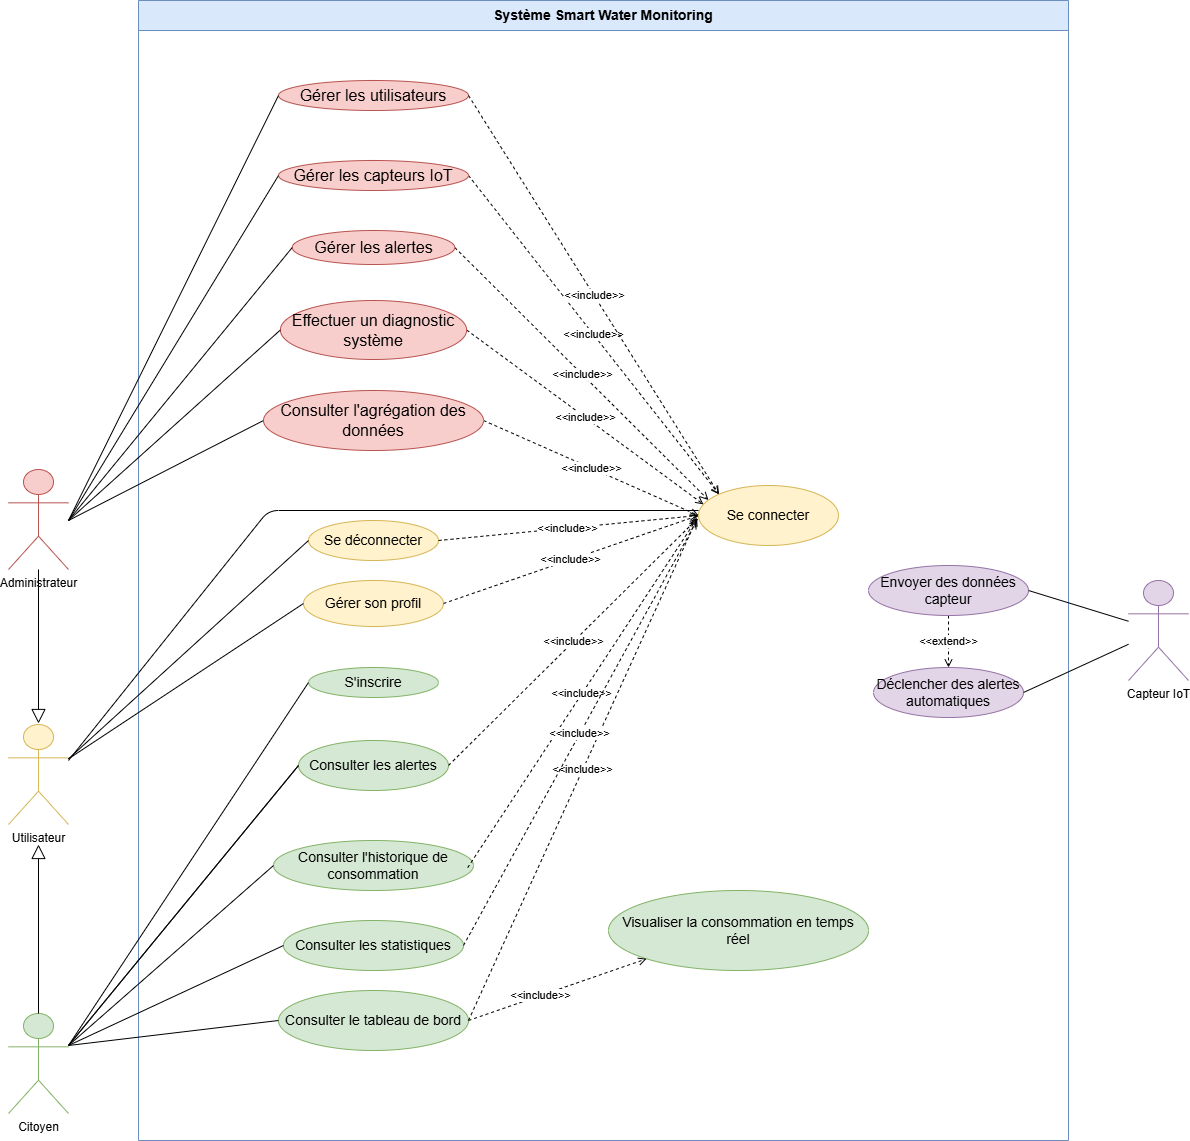

The diagram above was exported from draw.io. Its source (the exported page's mxGraphModel, read from the mxfile embedded in the PNG):
<mxGraphModel dx="1716" dy="1526" grid="1" gridSize="10" guides="1" tooltips="1" connect="1" arrows="1" fold="1" page="0" pageScale="1" pageWidth="1920" pageHeight="1200" math="0" shadow="0">
  <root>
    <mxCell id="0" />
    <mxCell id="1" parent="0" />
    <mxCell id="system" value="Système Smart Water Monitoring" style="swimlane;whiteSpace=wrap;html=1;startSize=30;fillColor=#dae8fc;strokeColor=#6c8ebf;fontSize=14;fontStyle=1" parent="1" vertex="1">
      <mxGeometry x="350" y="-390" width="930" height="1140" as="geometry" />
    </mxCell>
    <mxCell id="uc1" value="Se connecter" style="ellipse;whiteSpace=wrap;html=1;fillColor=#fff2cc;strokeColor=#d6b656;fontSize=14;" parent="system" vertex="1">
      <mxGeometry x="560" y="485" width="140" height="60" as="geometry" />
    </mxCell>
    <mxCell id="uc2" value="S'inscrire" style="ellipse;whiteSpace=wrap;html=1;fillColor=#d5e8d4;strokeColor=#82b366;fontSize=14;" parent="system" vertex="1">
      <mxGeometry x="170" y="667" width="130" height="30" as="geometry" />
    </mxCell>
    <mxCell id="uc3" value="Se déconnecter" style="ellipse;whiteSpace=wrap;html=1;fillColor=#fff2cc;strokeColor=#d6b656;fontSize=14;" parent="system" vertex="1">
      <mxGeometry x="170" y="520" width="130" height="40" as="geometry" />
    </mxCell>
    <mxCell id="uc4" value="Consulter le tableau de bord" style="ellipse;whiteSpace=wrap;html=1;fillColor=#d5e8d4;strokeColor=#82b366;fontSize=14;" parent="system" vertex="1">
      <mxGeometry x="140" y="990" width="190" height="60" as="geometry" />
    </mxCell>
    <mxCell id="uc5" value="Visualiser la consommation en temps réel" style="ellipse;whiteSpace=wrap;html=1;fillColor=#d5e8d4;strokeColor=#82b366;fontSize=14;" parent="system" vertex="1">
      <mxGeometry x="470" y="890" width="260" height="80" as="geometry" />
    </mxCell>
    <mxCell id="uc6" value="Consulter l'historique de consommation" style="ellipse;whiteSpace=wrap;html=1;fillColor=#d5e8d4;strokeColor=#82b366;fontSize=14;" parent="system" vertex="1">
      <mxGeometry x="135.01" y="840" width="200" height="50" as="geometry" />
    </mxCell>
    <mxCell id="uc7" value="Consulter les statistiques" style="ellipse;whiteSpace=wrap;html=1;fillColor=#d5e8d4;strokeColor=#82b366;fontSize=14;" parent="system" vertex="1">
      <mxGeometry x="145" y="920" width="180" height="50" as="geometry" />
    </mxCell>
    <mxCell id="uc9" value="Gérer son profil" style="ellipse;whiteSpace=wrap;html=1;fillColor=#fff2cc;strokeColor=#d6b656;fontSize=14;" parent="system" vertex="1">
      <mxGeometry x="165" y="580" width="140" height="46" as="geometry" />
    </mxCell>
    <mxCell id="uc10" value="Gérer les utilisateurs" style="ellipse;whiteSpace=wrap;html=1;fillColor=#f8cecc;strokeColor=#b85450;fontSize=16;" parent="system" vertex="1">
      <mxGeometry x="140" y="80" width="190" height="30" as="geometry" />
    </mxCell>
    <mxCell id="rel22" value="&amp;lt;&amp;lt;extend&amp;gt;&amp;gt;" style="endArrow=open;dashed=1;html=1;exitX=0.5;exitY=1;exitDx=0;exitDy=0;startArrow=none;startFill=0;endFill=0;entryX=0.5;entryY=0;entryDx=0;entryDy=0;" parent="system" source="uc16" target="uc17" edge="1">
      <mxGeometry width="50" height="50" relative="1" as="geometry">
        <mxPoint x="290" y="647" as="sourcePoint" />
        <mxPoint x="830" y="667" as="targetPoint" />
      </mxGeometry>
    </mxCell>
    <mxCell id="uc16" value="Envoyer des données capteur" style="ellipse;whiteSpace=wrap;html=1;fillColor=#e1d5e7;strokeColor=#9673a6;fontSize=14;" parent="system" vertex="1">
      <mxGeometry x="730" y="565" width="160" height="50" as="geometry" />
    </mxCell>
    <mxCell id="uc17" value="Déclencher des alertes automatiques" style="ellipse;whiteSpace=wrap;html=1;fillColor=#e1d5e7;strokeColor=#9673a6;fontSize=14;" parent="system" vertex="1">
      <mxGeometry x="735" y="667" width="150" height="50" as="geometry" />
    </mxCell>
    <mxCell id="rel34" value="&amp;lt;&amp;lt;include&amp;gt;&amp;gt;" style="endArrow=open;dashed=1;html=1;entryX=0;entryY=0.5;entryDx=0;entryDy=0;startArrow=none;startFill=0;endFill=0;exitX=1;exitY=0.5;exitDx=0;exitDy=0;" parent="system" source="uc14" target="uc1" edge="1">
      <mxGeometry width="50" height="50" relative="1" as="geometry">
        <mxPoint x="929.8199999999999" y="530" as="sourcePoint" />
        <mxPoint x="710.0042235085373" y="380.0759054386957" as="targetPoint" />
      </mxGeometry>
    </mxCell>
    <mxCell id="rel33" value="&amp;lt;&amp;lt;include&amp;gt;&amp;gt;" style="endArrow=open;dashed=1;html=1;exitX=1;exitY=0.5;exitDx=0;exitDy=0;entryX=0;entryY=0.3;entryDx=0;entryDy=0;startArrow=none;startFill=0;endFill=0;" parent="system" source="uc13" target="uc1" edge="1">
      <mxGeometry width="50" height="50" relative="1" as="geometry">
        <mxPoint x="519.8199999999999" y="535" as="sourcePoint" />
        <mxPoint x="710.0042235085373" y="380.0759054386957" as="targetPoint" />
      </mxGeometry>
    </mxCell>
    <mxCell id="rel32" value="&amp;lt;&amp;lt;include&amp;gt;&amp;gt;" style="endArrow=open;dashed=1;html=1;exitX=1;exitY=0.5;exitDx=0;exitDy=0;startArrow=none;startFill=0;endFill=0;entryX=0;entryY=0.2;entryDx=0;entryDy=0;" parent="system" source="uc12" target="uc1" edge="1">
      <mxGeometry width="50" height="50" relative="1" as="geometry">
        <mxPoint x="519.8199999999999" y="535" as="sourcePoint" />
        <mxPoint x="700" y="515" as="targetPoint" />
      </mxGeometry>
    </mxCell>
    <mxCell id="rel31" value="&amp;lt;&amp;lt;include&amp;gt;&amp;gt;" style="endArrow=open;dashed=1;html=1;exitX=1;exitY=0.5;exitDx=0;exitDy=0;startArrow=none;startFill=0;endFill=0;entryX=0;entryY=0;entryDx=0;entryDy=0;" parent="system" source="uc11" target="uc1" edge="1">
      <mxGeometry width="50" height="50" relative="1" as="geometry">
        <mxPoint x="519.8199999999999" y="535" as="sourcePoint" />
        <mxPoint x="700" y="505" as="targetPoint" />
      </mxGeometry>
    </mxCell>
    <mxCell id="uc11" value="Gérer les capteurs IoT" style="ellipse;whiteSpace=wrap;html=1;fillColor=#f8cecc;strokeColor=#b85450;fontSize=16;" parent="system" vertex="1">
      <mxGeometry x="140" y="160" width="190" height="30" as="geometry" />
    </mxCell>
    <mxCell id="uc12" value="Gérer les alertes" style="ellipse;whiteSpace=wrap;html=1;fillColor=#f8cecc;strokeColor=#b85450;fontSize=16;" parent="system" vertex="1">
      <mxGeometry x="153.75" y="230" width="162.5" height="34" as="geometry" />
    </mxCell>
    <mxCell id="uc13" value="Effectuer un diagnostic système" style="ellipse;whiteSpace=wrap;html=1;fillColor=#f8cecc;strokeColor=#b85450;fontSize=16;" parent="system" vertex="1">
      <mxGeometry x="141.88" y="300" width="186.25" height="59" as="geometry" />
    </mxCell>
    <mxCell id="uc14" value="Consulter l'agrégation des données" style="ellipse;whiteSpace=wrap;html=1;fillColor=#f8cecc;strokeColor=#b85450;fontSize=16;" parent="system" vertex="1">
      <mxGeometry x="125.01" y="390" width="220" height="60" as="geometry" />
    </mxCell>
    <mxCell id="9" value="&amp;lt;&amp;lt;include&amp;gt;&amp;gt;" style="endArrow=open;dashed=1;html=1;entryX=0;entryY=0.5;entryDx=0;entryDy=0;startArrow=none;startFill=0;endFill=0;exitX=1;exitY=0.5;exitDx=0;exitDy=0;" parent="system" source="uc3" target="uc1" edge="1">
      <mxGeometry width="50" height="50" relative="1" as="geometry">
        <mxPoint x="445" y="349" as="sourcePoint" />
        <mxPoint x="255" y="433" as="targetPoint" />
      </mxGeometry>
    </mxCell>
    <mxCell id="uc8" value="Consulter les alertes" style="ellipse;whiteSpace=wrap;html=1;fillColor=#d5e8d4;strokeColor=#82b366;fontSize=14;" parent="system" vertex="1">
      <mxGeometry x="160" y="740" width="150" height="50" as="geometry" />
    </mxCell>
    <mxCell id="rel28" value="&amp;lt;&amp;lt;include&amp;gt;&amp;gt;" style="endArrow=open;dashed=1;html=1;exitX=1;exitY=0.5;exitDx=0;exitDy=0;entryX=-0.004;entryY=0.544;entryDx=0;entryDy=0;startArrow=none;startFill=0;endFill=0;entryPerimeter=0;" parent="system" source="uc8" target="uc1" edge="1">
      <mxGeometry width="50" height="50" relative="1" as="geometry">
        <mxPoint x="400" y="555" as="sourcePoint" />
        <mxPoint x="450" y="505" as="targetPoint" />
      </mxGeometry>
    </mxCell>
    <mxCell id="rel24" value="&amp;lt;&amp;lt;include&amp;gt;&amp;gt;" style="endArrow=open;dashed=1;html=1;exitX=1;exitY=0.5;exitDx=0;exitDy=0;startArrow=none;startFill=0;endFill=0;entryX=-0.009;entryY=0.544;entryDx=0;entryDy=0;entryPerimeter=0;" parent="system" source="uc4" target="uc1" edge="1">
      <mxGeometry width="50" height="50" relative="1" as="geometry">
        <mxPoint x="400" y="555" as="sourcePoint" />
        <mxPoint x="580" y="545" as="targetPoint" />
      </mxGeometry>
    </mxCell>
    <mxCell id="11" value="&amp;lt;&amp;lt;include&amp;gt;&amp;gt;" style="endArrow=open;dashed=1;html=1;entryX=0;entryY=0.5;entryDx=0;entryDy=0;startArrow=none;startFill=0;endFill=0;exitX=1;exitY=0.5;exitDx=0;exitDy=0;" parent="system" source="uc9" target="uc1" edge="1">
      <mxGeometry width="50" height="50" relative="1" as="geometry">
        <mxPoint x="420" y="325" as="sourcePoint" />
        <mxPoint x="570" y="525" as="targetPoint" />
      </mxGeometry>
    </mxCell>
    <mxCell id="rel20" value="&amp;lt;&amp;lt;include&amp;gt;&amp;gt;" style="endArrow=open;dashed=1;html=1;startArrow=none;startFill=0;endFill=0;exitX=1;exitY=0.5;exitDx=0;exitDy=0;entryX=0;entryY=1;entryDx=0;entryDy=0;" parent="system" source="uc4" target="uc5" edge="1">
      <mxGeometry x="-0.2" width="50" height="50" relative="1" as="geometry">
        <mxPoint x="168" y="501" as="sourcePoint" />
        <mxPoint x="170" y="465" as="targetPoint" />
        <mxPoint as="offset" />
      </mxGeometry>
    </mxCell>
    <mxCell id="actor-utilisateur" value="Utilisateur" style="shape=umlActor;verticalLabelPosition=bottom;verticalAlign=top;html=1;outlineConnect=0;fillColor=#fff2cc;strokeColor=#d6b656;" parent="1" vertex="1">
      <mxGeometry x="220" y="334" width="60" height="100" as="geometry" />
    </mxCell>
    <mxCell id="actor-citoyen" value="Citoyen" style="shape=umlActor;verticalLabelPosition=bottom;verticalAlign=top;html=1;outlineConnect=0;fillColor=#d5e8d4;strokeColor=#82b366;" parent="1" vertex="1">
      <mxGeometry x="220" y="623" width="60" height="100" as="geometry" />
    </mxCell>
    <mxCell id="actor-iot" value="Capteur IoT" style="shape=umlActor;verticalLabelPosition=bottom;verticalAlign=top;html=1;outlineConnect=0;fillColor=#e1d5e7;strokeColor=#9673a6;" parent="1" vertex="1">
      <mxGeometry x="1340" y="190" width="60" height="100" as="geometry" />
    </mxCell>
    <mxCell id="rel-util2" value="" style="endArrow=none;html=1;entryX=0;entryY=0.5;entryDx=0;entryDy=0;exitX=1;exitY=0.3333333333333333;exitDx=0;exitDy=0;exitPerimeter=0;" parent="1" target="uc3" edge="1">
      <mxGeometry width="50" height="50" relative="1" as="geometry">
        <mxPoint x="280" y="368.3333333333335" as="sourcePoint" />
        <mxPoint x="650" y="585" as="targetPoint" />
      </mxGeometry>
    </mxCell>
    <mxCell id="rel-util3" value="" style="endArrow=none;html=1;entryX=0;entryY=0.5;entryDx=0;entryDy=0;exitX=1;exitY=0.3333333333333333;exitDx=0;exitDy=0;exitPerimeter=0;" parent="1" target="uc9" edge="1">
      <mxGeometry width="50" height="50" relative="1" as="geometry">
        <mxPoint x="280" y="368.3333333333335" as="sourcePoint" />
        <mxPoint x="650" y="585" as="targetPoint" />
      </mxGeometry>
    </mxCell>
    <mxCell id="rel2" value="" style="endArrow=none;html=1;exitX=1;exitY=0.3;exitDx=0;exitDy=0;exitPerimeter=0;entryX=0;entryY=0.5;entryDx=0;entryDy=0;" parent="1" target="uc2" edge="1">
      <mxGeometry width="50" height="50" relative="1" as="geometry">
        <mxPoint x="280" y="655" as="sourcePoint" />
        <mxPoint x="650" y="585" as="targetPoint" />
      </mxGeometry>
    </mxCell>
    <mxCell id="rel4" value="" style="endArrow=none;html=1;exitX=1;exitY=0.3;exitDx=0;exitDy=0;exitPerimeter=0;entryX=0;entryY=0.5;entryDx=0;entryDy=0;" parent="1" target="uc4" edge="1">
      <mxGeometry width="50" height="50" relative="1" as="geometry">
        <mxPoint x="280" y="655" as="sourcePoint" />
        <mxPoint x="650" y="585" as="targetPoint" />
      </mxGeometry>
    </mxCell>
    <mxCell id="rel6" value="" style="endArrow=none;html=1;exitX=1;exitY=0.3;exitDx=0;exitDy=0;exitPerimeter=0;entryX=0;entryY=0.5;entryDx=0;entryDy=0;" parent="1" target="uc6" edge="1">
      <mxGeometry width="50" height="50" relative="1" as="geometry">
        <mxPoint x="280" y="655" as="sourcePoint" />
        <mxPoint x="650" y="585" as="targetPoint" />
      </mxGeometry>
    </mxCell>
    <mxCell id="rel7" value="" style="endArrow=none;html=1;exitX=1;exitY=0.3;exitDx=0;exitDy=0;exitPerimeter=0;entryX=0;entryY=0.5;entryDx=0;entryDy=0;" parent="1" target="uc7" edge="1">
      <mxGeometry width="50" height="50" relative="1" as="geometry">
        <mxPoint x="280" y="655" as="sourcePoint" />
        <mxPoint x="650" y="585" as="targetPoint" />
      </mxGeometry>
    </mxCell>
    <mxCell id="rel8" value="" style="endArrow=none;html=1;exitX=1;exitY=0.3;exitDx=0;exitDy=0;exitPerimeter=0;entryX=0;entryY=0.5;entryDx=0;entryDy=0;" parent="1" target="uc8" edge="1">
      <mxGeometry width="50" height="50" relative="1" as="geometry">
        <mxPoint x="280" y="655" as="sourcePoint" />
        <mxPoint x="650" y="585" as="targetPoint" />
      </mxGeometry>
    </mxCell>
    <mxCell id="rel18" value="" style="endArrow=none;html=1;entryX=1;entryY=0.5;entryDx=0;entryDy=0;" parent="1" source="actor-iot" target="uc16" edge="1">
      <mxGeometry width="50" height="50" relative="1" as="geometry">
        <mxPoint x="520" y="737" as="sourcePoint" />
        <mxPoint x="570" y="687" as="targetPoint" />
      </mxGeometry>
    </mxCell>
    <mxCell id="rel19" value="" style="endArrow=none;html=1;entryX=1;entryY=0.5;entryDx=0;entryDy=0;" parent="1" target="uc17" edge="1" source="actor-iot">
      <mxGeometry width="50" height="50" relative="1" as="geometry">
        <mxPoint x="1400" y="717" as="sourcePoint" />
        <mxPoint x="570" y="687" as="targetPoint" />
      </mxGeometry>
    </mxCell>
    <mxCell id="rel26" value="&amp;lt;&amp;lt;include&amp;gt;&amp;gt;" style="endArrow=open;dashed=1;html=1;exitX=0.971;exitY=0.542;exitDx=0;exitDy=0;entryX=-0.012;entryY=0.555;entryDx=0;entryDy=0;startArrow=none;startFill=0;endFill=0;exitPerimeter=0;entryPerimeter=0;" parent="1" source="uc6" target="uc1" edge="1">
      <mxGeometry width="50" height="50" relative="1" as="geometry">
        <mxPoint x="600" y="635" as="sourcePoint" />
        <mxPoint x="650" y="585" as="targetPoint" />
      </mxGeometry>
    </mxCell>
    <mxCell id="rel27" value="&amp;lt;&amp;lt;include&amp;gt;&amp;gt;" style="endArrow=open;dashed=1;html=1;exitX=1;exitY=0.5;exitDx=0;exitDy=0;entryX=-0.012;entryY=0.584;entryDx=0;entryDy=0;startArrow=none;startFill=0;endFill=0;entryPerimeter=0;" parent="1" source="uc7" target="uc1" edge="1">
      <mxGeometry width="50" height="50" relative="1" as="geometry">
        <mxPoint x="600" y="635" as="sourcePoint" />
        <mxPoint x="650" y="585" as="targetPoint" />
      </mxGeometry>
    </mxCell>
    <mxCell id="rel30" value="&amp;lt;&amp;lt;include&amp;gt;&amp;gt;" style="endArrow=open;dashed=1;html=1;exitX=1;exitY=0.5;exitDx=0;exitDy=0;entryX=0;entryY=0;entryDx=0;entryDy=0;startArrow=none;startFill=0;endFill=0;" parent="1" source="uc10" target="uc1" edge="1">
      <mxGeometry width="50" height="50" relative="1" as="geometry">
        <mxPoint x="600" y="634" as="sourcePoint" />
        <mxPoint x="650" y="584" as="targetPoint" />
      </mxGeometry>
    </mxCell>
    <mxCell id="rel23" value="" style="endArrow=block;endFill=0;endSize=12;html=1;exitX=0.5;exitY=0;exitDx=0;exitDy=0;exitPerimeter=0;" parent="1" source="actor-citoyen" edge="1">
      <mxGeometry width="50" height="50" relative="1" as="geometry">
        <mxPoint x="600" y="634" as="sourcePoint" />
        <mxPoint x="250" y="454" as="targetPoint" />
      </mxGeometry>
    </mxCell>
    <mxCell id="rel-inherit-admin" value="" style="endArrow=block;endFill=0;endSize=12;html=1;exitX=0.5;exitY=1;exitDx=0;exitDy=0;exitPerimeter=0;entryX=0.5;entryY=0;entryDx=0;entryDy=0;entryPerimeter=0;" parent="1" source="actor-admin" edge="1">
      <mxGeometry width="50" height="50" relative="1" as="geometry">
        <mxPoint x="600" y="633" as="sourcePoint" />
        <mxPoint x="250" y="333" as="targetPoint" />
      </mxGeometry>
    </mxCell>
    <mxCell id="actor-admin" value="Administrateur" style="shape=umlActor;verticalLabelPosition=bottom;verticalAlign=top;html=1;outlineConnect=0;fillColor=#f8cecc;strokeColor=#b85450;" parent="1" vertex="1">
      <mxGeometry x="220" y="79" width="60" height="100" as="geometry" />
    </mxCell>
    <mxCell id="rel13" value="" style="endArrow=none;html=1;entryX=0;entryY=0.5;entryDx=0;entryDy=0;" parent="1" target="uc11" edge="1">
      <mxGeometry width="50" height="50" relative="1" as="geometry">
        <mxPoint x="280" y="130" as="sourcePoint" />
        <mxPoint x="1150" y="515" as="targetPoint" />
      </mxGeometry>
    </mxCell>
    <mxCell id="rel14" value="" style="endArrow=none;html=1;entryX=0;entryY=0.5;entryDx=0;entryDy=0;" parent="1" target="uc12" edge="1">
      <mxGeometry width="50" height="50" relative="1" as="geometry">
        <mxPoint x="280" y="130" as="sourcePoint" />
        <mxPoint x="1380" y="105" as="targetPoint" />
      </mxGeometry>
    </mxCell>
    <mxCell id="rel15" value="" style="endArrow=none;html=1;entryX=0;entryY=0.5;entryDx=0;entryDy=0;" parent="1" target="uc13" edge="1">
      <mxGeometry width="50" height="50" relative="1" as="geometry">
        <mxPoint x="280" y="130" as="sourcePoint" />
        <mxPoint x="1380" y="105" as="targetPoint" />
      </mxGeometry>
    </mxCell>
    <mxCell id="rel16" value="" style="endArrow=none;html=1;entryX=0;entryY=0.5;entryDx=0;entryDy=0;" parent="1" target="uc14" edge="1">
      <mxGeometry width="50" height="50" relative="1" as="geometry">
        <mxPoint x="280" y="130" as="sourcePoint" />
        <mxPoint x="1380" y="105" as="targetPoint" />
      </mxGeometry>
    </mxCell>
    <mxCell id="rel12" value="" style="endArrow=none;html=1;entryX=0;entryY=0.5;entryDx=0;entryDy=0;" parent="1" target="uc10" edge="1">
      <mxGeometry width="50" height="50" relative="1" as="geometry">
        <mxPoint x="280" y="130" as="sourcePoint" />
        <mxPoint x="1150" y="434" as="targetPoint" />
      </mxGeometry>
    </mxCell>
    <mxCell id="10" value="" style="endArrow=none;html=1;exitX=1;exitY=0.3;exitDx=0;exitDy=0;exitPerimeter=0;entryX=0;entryY=0.5;entryDx=0;entryDy=0;" parent="1" target="uc8" edge="1">
      <mxGeometry width="50" height="50" relative="1" as="geometry">
        <mxPoint x="280" y="655" as="sourcePoint" />
        <mxPoint x="730" y="715" as="targetPoint" />
      </mxGeometry>
    </mxCell>
    <mxCell id="17" value="" style="endArrow=none;html=1;" parent="1" edge="1">
      <mxGeometry width="50" height="50" relative="1" as="geometry">
        <mxPoint x="280" y="370" as="sourcePoint" />
        <mxPoint x="910" y="120" as="targetPoint" />
        <Array as="points">
          <mxPoint x="480" y="120" />
        </Array>
      </mxGeometry>
    </mxCell>
  </root>
</mxGraphModel>